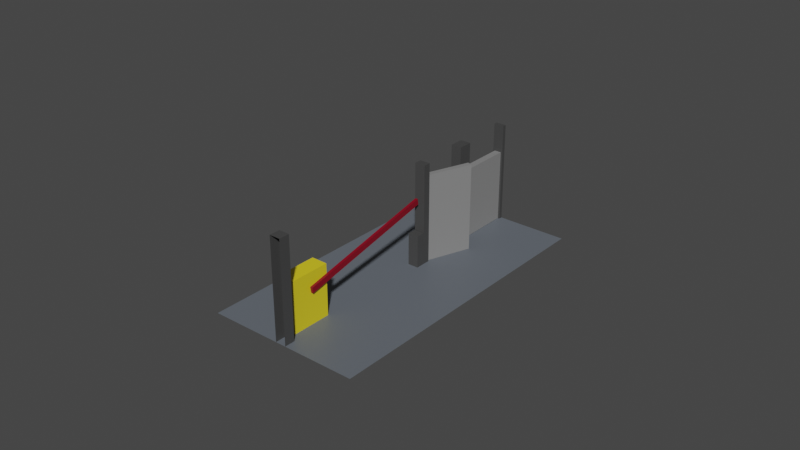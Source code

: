 # Source: kpp.blend  (saved by Blender 2.93.20; exported with 4.5.12 LTS)
import bpy
from mathutils import Matrix  # noqa: F401  (used for matrix-valued properties, if any)

bpy.ops.wm.read_factory_settings(use_empty=True)
scene = bpy.context.scene
scene.name = 'Scene'

# ---- collections
col_collection = bpy.data.collections.new('Collection'); scene.collection.children.link(col_collection)

# ---- materials (node trees are filled in below, after node groups)
mat_material_016 = bpy.data.materials.new('Material.016')
mat_material_016.use_transparent_shadow = False
mat_material_017 = bpy.data.materials.new('Material.017')
mat_material_017.use_transparent_shadow = False
mat_material_018 = bpy.data.materials.new('Material.018')
mat_material_018.use_transparent_shadow = False
mat_material_019 = bpy.data.materials.new('Material.019')
mat_material_019.use_transparent_shadow = False
mat_material_020 = bpy.data.materials.new('Material.020')
mat_material_020.use_transparent_shadow = False

# ---- material node trees
mat_material_016.use_nodes = True; mat_material_016.node_tree.nodes.clear()
_N = mat_material_016.node_tree.nodes; _L = mat_material_016.node_tree.links
n0 = _N.new('ShaderNodeBsdfPrincipled'); n0.name = 'Principled BSDF'; n0.location = (10, 300)
n0.distribution = 'GGX'
n0.subsurface_method = 'RANDOM_WALK_SKIN'
n0.inputs[0].default_value = (0.05929, 0.05929, 0.05929, 1.0)
n0.inputs[3].default_value = 1.45
n0.inputs[27].default_value = (0.0, 0.0, 0.0, 1.0)
n0.inputs[28].default_value = 1.0
n1 = _N.new('ShaderNodeOutputMaterial'); n1.name = 'Material Output'; n1.location = (300, 300)
_L.new(n0.outputs[0], n1.inputs[0])
n1.is_active_output = True
mat_material_017.use_nodes = True; mat_material_017.node_tree.nodes.clear()
_N = mat_material_017.node_tree.nodes; _L = mat_material_017.node_tree.links
n0 = _N.new('ShaderNodeBsdfPrincipled'); n0.name = 'Principled BSDF'; n0.location = (10, 300)
n0.distribution = 'GGX'
n0.subsurface_method = 'RANDOM_WALK_SKIN'
n0.inputs[0].default_value = (0.2272, 0.0, 0.01211, 1.0)
n0.inputs[3].default_value = 1.45
n0.inputs[27].default_value = (0.0, 0.0, 0.0, 1.0)
n0.inputs[28].default_value = 1.0
n1 = _N.new('ShaderNodeOutputMaterial'); n1.name = 'Material Output'; n1.location = (300, 300)
_L.new(n0.outputs[0], n1.inputs[0])
n1.is_active_output = True
mat_material_018.use_nodes = True; mat_material_018.node_tree.nodes.clear()
_N = mat_material_018.node_tree.nodes; _L = mat_material_018.node_tree.links
n0 = _N.new('ShaderNodeBsdfPrincipled'); n0.name = 'Principled BSDF'; n0.location = (10, 300)
n0.distribution = 'GGX'
n0.subsurface_method = 'RANDOM_WALK_SKIN'
n0.inputs[0].default_value = (0.8, 0.6487, 0.01759, 1.0)
n0.inputs[3].default_value = 1.45
n0.inputs[27].default_value = (0.0, 0.0, 0.0, 1.0)
n0.inputs[28].default_value = 1.0
n1 = _N.new('ShaderNodeOutputMaterial'); n1.name = 'Material Output'; n1.location = (300, 300)
_L.new(n0.outputs[0], n1.inputs[0])
n1.is_active_output = True
mat_material_019.use_nodes = True; mat_material_019.node_tree.nodes.clear()
_N = mat_material_019.node_tree.nodes; _L = mat_material_019.node_tree.links
n0 = _N.new('ShaderNodeBsdfPrincipled'); n0.name = 'Principled BSDF'; n0.location = (10, 300)
n0.distribution = 'GGX'
n0.subsurface_method = 'RANDOM_WALK_SKIN'
n0.inputs[0].default_value = (0.2408, 0.2408, 0.2408, 1.0)
n0.inputs[3].default_value = 1.45
n0.inputs[27].default_value = (0.0, 0.0, 0.0, 1.0)
n0.inputs[28].default_value = 1.0
n1 = _N.new('ShaderNodeOutputMaterial'); n1.name = 'Material Output'; n1.location = (300, 300)
_L.new(n0.outputs[0], n1.inputs[0])
n1.is_active_output = True
mat_material_020.use_nodes = True; mat_material_020.node_tree.nodes.clear()
_N = mat_material_020.node_tree.nodes; _L = mat_material_020.node_tree.links
n0 = _N.new('ShaderNodeBsdfPrincipled'); n0.name = 'Principled BSDF'; n0.location = (10, 300)
n0.distribution = 'GGX'
n0.subsurface_method = 'RANDOM_WALK_SKIN'
n0.inputs[0].default_value = (0.1248, 0.1413, 0.1651, 1.0)
n0.inputs[3].default_value = 1.45
n0.inputs[27].default_value = (0.0, 0.0, 0.0, 1.0)
n0.inputs[28].default_value = 1.0
n1 = _N.new('ShaderNodeOutputMaterial'); n1.name = 'Material Output'; n1.location = (300, 300)
_L.new(n0.outputs[0], n1.inputs[0])
n1.is_active_output = True

# ---- world
world_world = bpy.data.worlds.new('World'); scene.world = world_world
world_world.use_nodes = True; world_world.node_tree.nodes.clear()
_N = world_world.node_tree.nodes; _L = world_world.node_tree.links
n0 = _N.new('ShaderNodeOutputWorld'); n0.name = 'World Output'; n0.location = (300, 300)
n1 = _N.new('ShaderNodeBackground'); n1.name = 'Background'; n1.location = (10, 300)
n1.inputs[0].default_value = (0.05088, 0.05088, 0.05088, 1.0)
_L.new(n1.outputs[0], n0.inputs[0])
n0.is_active_output = True
world_world.color = (0.05088, 0.05088, 0.05088)
world_world.use_sun_shadow = False
world_world.sun_shadow_jitter_overblur = 0.0

# ---- meshes
me_plane_033 = bpy.data.meshes.new('Plane.033')
me_plane_033.from_pydata([(0.025, -0.025, 0.0), (0.025, 0.075, 0.0), (-0.025, -0.025, 0.0), (-0.025, 0.075, 0.0), (-0.000398, -0.01903, 1.594e-05), (-0.000398, -0.01903, 0.01661), (-0.005602, -0.01903, 1.594e-05), (-0.005602, -0.01903, 0.01661), (-0.000398, -0.005973, 1.594e-05), (-0.000398, -0.005973, 0.01661), (-0.005602, -0.005973, 1.594e-05), (-0.005602, -0.005973, 0.01661), (0.001732, 0.03115, 1.594e-05), (0.001732, 0.03115, 0.01061), (-0.001732, 0.03115, 1.594e-05), (-0.001732, 0.03115, 0.01061), (0.001732, 0.03385, 1.594e-05), (0.001732, 0.03385, 0.01061), (-0.001732, 0.03385, 1.594e-05), (-0.001732, 0.03385, 0.01061), (0.0004205, -0.01258, 0.01207), (-0.0004205, -0.01258, 0.01207), (-0.0004205, -0.01229, 0.0102), (0.0004205, -0.01229, 0.0102), (-0.0004206, 0.03267, 0.02205), (0.0004205, 0.03267, 0.02205), (-0.0004206, 0.03295, 0.02018), (0.0004205, 0.03295, 0.02018), (0.001732, 0.03408, 1.594e-05), (0.001732, 0.03408, 0.03261), (-0.001732, 0.03408, 1.594e-05), (-0.001732, 0.03408, 0.03261), (0.001732, 0.055, 1.594e-05), (0.001732, 0.055, 0.03261), (-0.001732, 0.055, 1.594e-05), (-0.001732, 0.055, 0.03261), (-0.001732, 0.03646, 1.594e-05), (-0.001732, 0.05154, 1.594e-05), (-0.001732, 0.05154, 0.03261), (-0.001732, 0.03646, 0.03261), (0.001732, 0.05154, 1.594e-05), (0.001732, 0.03646, 1.594e-05), (0.001732, 0.03646, 0.03261), (0.001732, 0.05154, 0.03261), (-0.0003942, 0.03721, 1.594e-05), (0.004776, 0.05138, 1.594e-05), (0.004776, 0.05138, 0.02861), (-0.0003942, 0.03721, 0.02861), (0.006394, 0.05079, 1.594e-05), (0.001224, 0.03662, 1.594e-05), (0.001224, 0.03662, 0.02861), (0.006394, 0.05079, 0.02861), (-0.001732, -0.025, 1.594e-05), (-0.001732, -0.025, 0.03261), (0.001732, -0.025, 1.594e-05), (0.001732, -0.025, 0.03261), (0.001732, -0.02154, 1.594e-05), (0.001732, -0.02154, 0.03261), (-0.001732, -0.02154, 1.594e-05), (-0.001732, -0.02154, 0.03261), (-0.001732, 0.055, 7.617e-05), (-0.001732, 0.055, 0.02352), (0.001732, 0.055, 0.02352), (0.001732, 0.055, 7.617e-05), (-0.001138, 0.05623, 7.617e-05), (-0.001138, 0.07377, 7.617e-05), (-0.001138, 0.07377, 0.02352), (0.001138, 0.075, 0.03262), (0.001138, 0.07377, 7.617e-05), (0.001138, 0.05623, 7.617e-05), (0.001138, 0.05623, 0.02352), (0.001138, 0.07377, 0.02352), (-0.001732, 0.075, 7.617e-05), (0.001732, 0.075, 7.617e-05), (0.001732, 0.05623, 7.617e-05), (0.001732, 0.07377, 7.617e-05), (-0.001732, 0.07377, 7.617e-05), (-0.001732, 0.05623, 7.617e-05), (-0.001138, 0.075, 0.03262), (-0.001138, 0.05623, 0.02352), (-0.001138, 0.055, 0.03262), (0.001138, 0.055, 0.03262), (-0.001732, 0.055, 0.03262), (-0.001732, 0.05623, 0.03262), (-0.001732, 0.07377, 0.03262), (-0.001732, 0.075, 0.03262), (0.001732, 0.07377, 0.03262), (0.001732, 0.075, 0.03262), (0.001732, 0.055, 0.03262), (0.001732, 0.05623, 0.03262)], [], [(0, 1, 3, 2), (4, 5, 7, 6), (6, 7, 11, 10), (11, 7, 5, 9), (8, 9, 5, 4), (9, 8, 10, 11), (12, 13, 15, 14), (14, 15, 19, 18), (18, 19, 17, 16), (16, 17, 13, 12), (19, 15, 13, 17), (22, 21, 24, 26), (26, 24, 25, 27), (21, 20, 25, 24), (23, 22, 26, 27), (20, 23, 27, 25), (20, 21, 22, 23), (28, 29, 31, 30), (35, 38, 43, 33), (32, 33, 43, 40), (39, 31, 29, 42), (37, 38, 35, 34), (41, 42, 29, 28), (30, 31, 39, 36), (36, 39, 42, 41), (38, 37, 40, 43), (47, 50, 51, 46), (50, 49, 48, 51), (46, 45, 44, 47), (46, 51, 48, 45), (55, 57, 59, 53), (52, 53, 59, 58), (56, 57, 55, 54), (57, 56, 58, 59), (69, 70, 79, 64, 77, 83, 89, 74), (74, 89, 88, 62, 63), (66, 71, 68, 75, 86, 84, 76, 65), (84, 86, 87, 67, 78, 85), (70, 69, 68, 71), (66, 65, 64, 79), (73, 87, 86, 75), (79, 70, 71, 66), (81, 88, 89, 83, 82, 80), (60, 61, 82, 83, 77), (76, 84, 85, 72)])
me_plane_033.polygons.foreach_set('material_index', [4, 2, 2, 2, 2, 2, 0, 0, 0, 0, 0, 1, 1, 1, 1, 1, 1, 0, 0, 0, 0, 0, 0, 0, 0, 0, 3, 3, 3, 3, 0, 0, 0, 0, 0, 0, 0, 0, 3, 3, 0, 3, 0, 0, 0])
_uv = me_plane_033.uv_layers.new(name='UVMap')
_uv.uv.foreach_set('vector', [0.0, 0.0, 1.0, 0.0, 1.0, 1.0, 0.0, 1.0, 0.375, 0.0, 0.625, 0.0, 0.625, 0.25, 0.375, 0.25, 0.375, 0.25, 0.625, 0.25, 0.625, 0.5, 0.375, 0.5, 0.625, 0.5, 0.875, 0.5, 0.875, 0.75, 0.625, 0.75, 0.375, 0.75, 0.625, 0.75, 0.625, 1.0, 0.375, 1.0, 0.625, 0.75, 0.375, 0.75, 0.375, 0.5, 0.625, 0.5, 0.375, 0.0, 0.625, 0.0, 0.625, 0.25, 0.375, 0.25, 0.375, 0.25, 0.625, 0.25, 0.625, 0.5, 0.375, 0.5, 0.375, 0.5, 0.625, 0.5, 0.625, 0.75, 0.375, 0.75, 0.375, 0.75, 0.625, 0.75, 0.625, 1.0, 0.375, 1.0, 0.625, 0.5, 0.875, 0.5, 0.875, 0.75, 0.625, 0.75, 0.5875, 0.5, 0.625, 0.5, 0.625, 0.5, 0.5875, 0.5, 0.5875, 0.5, 0.625, 0.5, 0.625, 0.75, 0.5875, 0.75, 0.625, 0.5, 0.625, 0.75, 0.625, 0.75, 0.625, 0.5, 0.5875, 0.75, 0.5875, 0.5, 0.5875, 0.5, 0.5875, 0.75, 0.625, 0.75, 0.5875, 0.75, 0.5875, 0.75, 0.625, 0.75, 0.625, 0.75, 0.625, 0.5, 0.5875, 0.5, 0.5875, 0.75, 0.375, 0.0, 0.625, 0.0, 0.625, 0.25, 0.375, 0.25, 0.625, 0.5, 0.6549, 0.5, 0.6549, 0.75, 0.625, 0.75, 0.375, 0.75, 0.625, 0.75, 0.625, 0.7799, 0.375, 0.7799, 0.8451, 0.5, 0.875, 0.5, 0.875, 0.75, 0.8451, 0.75, 0.375, 0.4701, 0.625, 0.4701, 0.625, 0.5, 0.375, 0.5, 0.375, 0.9701, 0.625, 0.9701, 0.625, 1.0, 0.375, 1.0, 0.375, 0.25, 0.625, 0.25, 0.625, 0.2799, 0.375, 0.2799, 0.375, 0.2799, 0.625, 0.2799, 0.8451, 0.75, 0.375, 0.9701, 0.625, 0.4701, 0.375, 0.4701, 0.3451, 0.75, 0.625, 0.7799, 0.8451, 0.5, 0.8451, 0.75, 0.6549, 0.75, 0.6549, 0.5, 0.625, 0.9701, 0.375, 0.9701, 0.375, 0.7799, 0.625, 0.7799, 0.625, 0.4701, 0.375, 0.4701, 0.375, 0.2799, 0.625, 0.2799, 0.625, 0.4701, 0.625, 0.7799, 0.375, 0.7799, 0.375, 0.4701, 0.625, 0.5, 0.6549, 0.5, 0.6549, 0.75, 0.625, 0.75, 0.375, 0.75, 0.625, 0.75, 0.625, 0.7799, 0.375, 0.7799, 0.375, 0.4701, 0.625, 0.4701, 0.625, 0.5, 0.375, 0.5, 0.625, 0.4701, 0.375, 0.4701, 0.3451, 0.75, 0.625, 0.7799, 0.375, 0.9877, 0.8627, 0.75, 0.625, 0.2623, 0.375, 0.2623, 0.375, 0.2623, 0.625, 0.2623, 0.625, 0.9877, 0.375, 0.9877, 0.375, 0.9877, 0.625, 0.9877, 0.625, 1.0, 0.625, 1.0, 0.375, 1.0, 0.6373, 0.5, 0.625, 0.7623, 0.375, 0.7623, 0.375, 0.7623, 0.625, 0.7623, 0.625, 0.4877, 0.375, 0.4877, 0.375, 0.4877, 0.6373, 0.5, 0.6373, 0.75, 0.625, 0.75, 0.625, 0.75, 0.625, 0.5, 0.625, 0.5, 0.625, 0.9877, 0.375, 0.9877, 0.375, 0.7623, 0.625, 0.7623, 0.625, 0.4877, 0.375, 0.4877, 0.375, 0.2623, 0.625, 0.2623, 0.375, 0.75, 0.625, 0.75, 0.625, 0.7623, 0.375, 0.7623, 0.8627, 0.5, 0.8627, 0.75, 0.6373, 0.75, 0.6373, 0.5, 0.875, 0.75, 0.875, 0.75, 0.8627, 0.75, 0.8627, 0.5, 0.875, 0.5, 0.875, 0.5, 0.375, 0.25, 0.625, 0.25, 0.625, 0.25, 0.625, 0.2623, 0.375, 0.2623, 0.375, 0.4877, 0.625, 0.4877, 0.625, 0.5, 0.375, 0.5])
me_plane_033.materials.append(mat_material_016)
me_plane_033.materials.append(mat_material_017)
me_plane_033.materials.append(mat_material_018)
me_plane_033.materials.append(mat_material_019)
me_plane_033.materials.append(mat_material_020)
me_plane_033.update()

# ---- objects
ob_001 = bpy.data.objects.new('Шлакб. КПП.001', me_plane_033)

# ---- transforms, parenting, visibility, modifiers, constraints
ob_001.location = (0.025, 0.025, 0.0)

# ---- collection membership
col_collection.objects.link(ob_001)

# ---- scene / render settings (as saved in the file)
scene.frame_start = 1; scene.frame_end = 250; scene.frame_set(1)
scene.render.engine = 'BLENDER_EEVEE_NEXT'
scene.cycles.use_denoising = False
scene.cycles.samples = 128
scene.cycles.sampling_pattern = 'TABULATED_SOBOL'
scene.cycles.use_adaptive_sampling = False
scene.cycles.use_light_tree = False
scene.view_settings.view_transform = 'Filmic'
bpy.context.view_layer.update()

# ---- added for rendering (the .blend has no active camera and no usable light): camera, sun
cam_auto = bpy.data.cameras.new('AutoCamera')
cam_auto.lens = 50.0
cam_auto.sensor_width = 36.0
cam_auto.clip_end = 1000.0
ob_auto_camera = bpy.data.objects.new('AutoCamera', cam_auto)
scene.collection.objects.link(ob_auto_camera)
ob_auto_camera.location = (0.210045, -0.172054, 0.164348)
ob_auto_camera.rotation_euler = (1.09748, -7.21219e-08, 0.694738)
scene.camera = ob_auto_camera
light_auto_sun = bpy.data.lights.new('AutoSun', 'SUN')
light_auto_sun.energy = 3.0
light_auto_sun.angle = 0.0523599
ob_auto_sun = bpy.data.objects.new('AutoSun', light_auto_sun)
scene.collection.objects.link(ob_auto_sun)
ob_auto_sun.rotation_euler = (0.872665, 0.174533, 0.523599)
bpy.context.view_layer.update()
